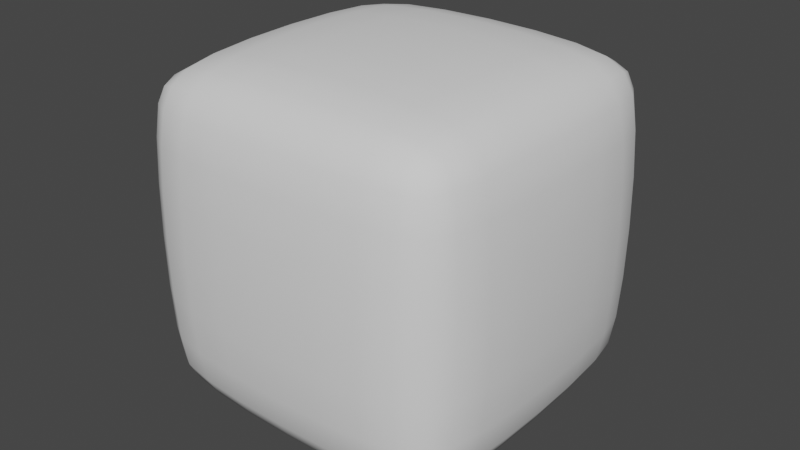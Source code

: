 # Source: SmoothCube.blend  (saved by Blender 2.93.20; exported with 4.5.12 LTS)
import bpy
from mathutils import Matrix  # noqa: F401  (used for matrix-valued properties, if any)

bpy.ops.wm.read_factory_settings(use_empty=True)
scene = bpy.context.scene
scene.name = 'Scene'

# ---- collections
col_collection = bpy.data.collections.new('Collection'); scene.collection.children.link(col_collection)

# ---- world
world_world = bpy.data.worlds.new('World'); scene.world = world_world
world_world.use_nodes = True; world_world.node_tree.nodes.clear()
_N = world_world.node_tree.nodes; _L = world_world.node_tree.links
n0 = _N.new('ShaderNodeOutputWorld'); n0.name = 'World Output'; n0.location = (300, 300)
n1 = _N.new('ShaderNodeBackground'); n1.name = 'Background'; n1.location = (10, 300)
n1.inputs[0].default_value = (0.05088, 0.05088, 0.05088, 1.0)
_L.new(n1.outputs[0], n0.inputs[0])
n0.is_active_output = True
world_world.color = (0.05088, 0.05088, 0.05088)
world_world.use_sun_shadow = False
world_world.sun_shadow_jitter_overblur = 0.0

# ---- meshes
me_cube_001 = bpy.data.meshes.new('Cube.001')
me_cube_001.from_pydata([(-1.0, -1.0, -1.0), (-1.0, -1.0, 1.0), (-1.0, 1.0, -1.0), (-1.0, 1.0, 1.0), (1.0, -1.0, -1.0), (1.0, -1.0, 1.0), (1.0, 1.0, -1.0), (1.0, 1.0, 1.0)], [], [(0, 1, 3, 2), (2, 3, 7, 6), (6, 7, 5, 4), (4, 5, 1, 0), (2, 6, 4, 0), (7, 3, 1, 5)])
me_cube_001.polygons.foreach_set('use_smooth', [True] * 6)
_uv = me_cube_001.uv_layers.new(name='UVMap')
_uv.uv.foreach_set('vector', [0.375, 0.0, 0.625, 0.0, 0.625, 0.25, 0.375, 0.25, 0.375, 0.25, 0.625, 0.25, 0.625, 0.5, 0.375, 0.5, 0.375, 0.5, 0.625, 0.5, 0.625, 0.75, 0.375, 0.75, 0.375, 0.75, 0.625, 0.75, 0.625, 1.0, 0.375, 1.0, 0.125, 0.5, 0.375, 0.5, 0.375, 0.75, 0.125, 0.75, 0.625, 0.5, 0.875, 0.5, 0.875, 0.75, 0.625, 0.75])
me_cube_001.use_remesh_fix_poles = True
me_cube_001.use_remesh_preserve_attributes = False
me_cube_001.update()

# ---- objects
ob_cube = bpy.data.objects.new('Cube', me_cube_001)

# ---- transforms, parenting, visibility, modifiers, constraints
ob_cube.location = (0.0, 0.0, 0.0)
_m = ob_cube.modifiers.new('Bevel', 'BEVEL')
_m.width = 0.26
_m.width_pct = 0.26
_m = ob_cube.modifiers.new('Subdivision', 'SUBSURF')
_m.levels = 3

# ---- collection membership
col_collection.objects.link(ob_cube)

# ---- scene / render settings (as saved in the file)
scene.frame_start = 1; scene.frame_end = 250; scene.frame_set(1)
scene.render.engine = 'BLENDER_EEVEE_NEXT'
scene.cycles.use_denoising = False
scene.cycles.samples = 128
scene.cycles.sampling_pattern = 'TABULATED_SOBOL'
scene.cycles.use_adaptive_sampling = False
scene.cycles.use_light_tree = False
scene.view_settings.view_transform = 'Filmic'
bpy.context.view_layer.update()

# ---- added for rendering (the .blend has no active camera and no usable light): camera, sun
cam_auto = bpy.data.cameras.new('AutoCamera')
cam_auto.lens = 50.0
cam_auto.sensor_width = 36.0
cam_auto.clip_end = 1000.0
ob_auto_camera = bpy.data.objects.new('AutoCamera', cam_auto)
scene.collection.objects.link(ob_auto_camera)
ob_auto_camera.location = (3.20507, -3.84609, 2.56406)
ob_auto_camera.rotation_euler = (1.09748, -7.21219e-08, 0.694738)
scene.camera = ob_auto_camera
light_auto_sun = bpy.data.lights.new('AutoSun', 'SUN')
light_auto_sun.energy = 3.0
light_auto_sun.angle = 0.0523599
ob_auto_sun = bpy.data.objects.new('AutoSun', light_auto_sun)
scene.collection.objects.link(ob_auto_sun)
ob_auto_sun.rotation_euler = (0.872665, 0.174533, 0.523599)
bpy.context.view_layer.update()
